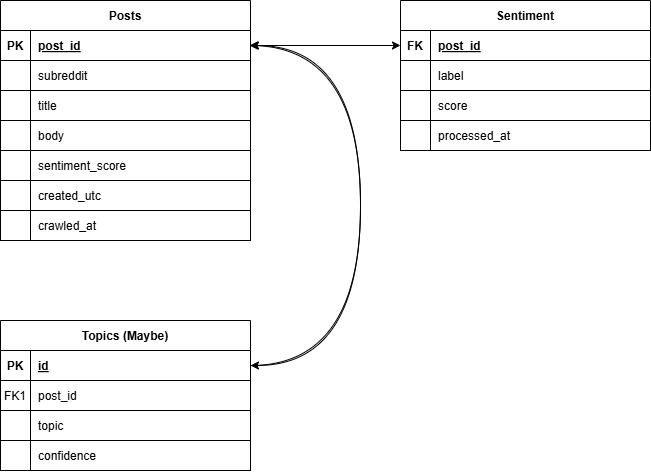

The diagram above was exported from draw.io. Its source (the exported page's mxGraphModel, read from the mxfile embedded in the PNG):
<mxGraphModel dx="839" dy="484" grid="1" gridSize="10" guides="1" tooltips="1" connect="1" arrows="1" fold="1" page="1" pageScale="1" pageWidth="850" pageHeight="1100" background="#FFFFFF" math="0" shadow="0" extFonts="Permanent Marker^https://fonts.googleapis.com/css?family=Permanent+Marker">
  <root>
    <mxCell id="0" />
    <mxCell id="1" parent="0" />
    <mxCell id="_n2OxiChAI3uLkkrsMdp-49" value="" style="rounded=0;whiteSpace=wrap;html=1;" vertex="1" parent="1">
      <mxGeometry x="550" y="180" width="220" height="30" as="geometry" />
    </mxCell>
    <mxCell id="_n2OxiChAI3uLkkrsMdp-50" value="" style="rounded=0;whiteSpace=wrap;html=1;" vertex="1" parent="1">
      <mxGeometry x="520" y="180" width="30" height="30" as="geometry" />
    </mxCell>
    <mxCell id="_n2OxiChAI3uLkkrsMdp-47" value="" style="rounded=0;whiteSpace=wrap;html=1;" vertex="1" parent="1">
      <mxGeometry x="550" y="150" width="220" height="30" as="geometry" />
    </mxCell>
    <mxCell id="_n2OxiChAI3uLkkrsMdp-48" value="" style="rounded=0;whiteSpace=wrap;html=1;" vertex="1" parent="1">
      <mxGeometry x="520" y="150" width="30" height="30" as="geometry" />
    </mxCell>
    <mxCell id="_n2OxiChAI3uLkkrsMdp-45" value="" style="rounded=0;whiteSpace=wrap;html=1;" vertex="1" parent="1">
      <mxGeometry x="150" y="150" width="220" height="30" as="geometry" />
    </mxCell>
    <mxCell id="_n2OxiChAI3uLkkrsMdp-46" value="" style="rounded=0;whiteSpace=wrap;html=1;" vertex="1" parent="1">
      <mxGeometry x="120" y="150" width="30" height="30" as="geometry" />
    </mxCell>
    <mxCell id="_n2OxiChAI3uLkkrsMdp-42" value="" style="rounded=0;whiteSpace=wrap;html=1;" vertex="1" parent="1">
      <mxGeometry x="150" y="180" width="220" height="30" as="geometry" />
    </mxCell>
    <mxCell id="_n2OxiChAI3uLkkrsMdp-43" value="" style="rounded=0;whiteSpace=wrap;html=1;" vertex="1" parent="1">
      <mxGeometry x="120" y="180" width="30" height="30" as="geometry" />
    </mxCell>
    <mxCell id="_n2OxiChAI3uLkkrsMdp-29" value="" style="rounded=0;whiteSpace=wrap;html=1;" vertex="1" parent="1">
      <mxGeometry x="550" y="240" width="220" height="30" as="geometry" />
    </mxCell>
    <mxCell id="_n2OxiChAI3uLkkrsMdp-30" value="" style="rounded=0;whiteSpace=wrap;html=1;" vertex="1" parent="1">
      <mxGeometry x="520" y="240" width="30" height="30" as="geometry" />
    </mxCell>
    <mxCell id="_n2OxiChAI3uLkkrsMdp-26" value="" style="rounded=0;whiteSpace=wrap;html=1;" vertex="1" parent="1">
      <mxGeometry x="550" y="210" width="220" height="30" as="geometry" />
    </mxCell>
    <mxCell id="_n2OxiChAI3uLkkrsMdp-27" value="" style="rounded=0;whiteSpace=wrap;html=1;" vertex="1" parent="1">
      <mxGeometry x="520" y="210" width="30" height="30" as="geometry" />
    </mxCell>
    <mxCell id="C-vyLk0tnHw3VtMMgP7b-2" value="Sentiment" style="shape=table;startSize=30;container=1;collapsible=1;childLayout=tableLayout;fixedRows=1;rowLines=0;fontStyle=1;align=center;resizeLast=1;" parent="1" vertex="1">
      <mxGeometry x="520" y="120" width="250" height="90" as="geometry" />
    </mxCell>
    <mxCell id="C-vyLk0tnHw3VtMMgP7b-3" value="" style="shape=partialRectangle;collapsible=0;dropTarget=0;pointerEvents=0;fillColor=none;points=[[0,0.5],[1,0.5]];portConstraint=eastwest;top=0;left=0;right=0;bottom=1;" parent="C-vyLk0tnHw3VtMMgP7b-2" vertex="1">
      <mxGeometry y="30" width="250" height="30" as="geometry" />
    </mxCell>
    <mxCell id="C-vyLk0tnHw3VtMMgP7b-4" value="FK" style="shape=partialRectangle;overflow=hidden;connectable=0;fillColor=none;top=0;left=0;bottom=0;right=0;fontStyle=1;" parent="C-vyLk0tnHw3VtMMgP7b-3" vertex="1">
      <mxGeometry width="30" height="30" as="geometry">
        <mxRectangle width="30" height="30" as="alternateBounds" />
      </mxGeometry>
    </mxCell>
    <mxCell id="C-vyLk0tnHw3VtMMgP7b-5" value="post_id" style="shape=partialRectangle;overflow=hidden;connectable=0;fillColor=none;top=0;left=0;bottom=0;right=0;align=left;spacingLeft=6;fontStyle=5;" parent="C-vyLk0tnHw3VtMMgP7b-3" vertex="1">
      <mxGeometry x="30" width="220" height="30" as="geometry">
        <mxRectangle width="220" height="30" as="alternateBounds" />
      </mxGeometry>
    </mxCell>
    <mxCell id="C-vyLk0tnHw3VtMMgP7b-6" value="" style="shape=partialRectangle;collapsible=0;dropTarget=0;pointerEvents=0;fillColor=none;points=[[0,0.5],[1,0.5]];portConstraint=eastwest;top=0;left=0;right=0;bottom=0;" parent="C-vyLk0tnHw3VtMMgP7b-2" vertex="1">
      <mxGeometry y="60" width="250" height="30" as="geometry" />
    </mxCell>
    <mxCell id="C-vyLk0tnHw3VtMMgP7b-7" value="" style="shape=partialRectangle;overflow=hidden;connectable=0;fillColor=none;top=0;left=0;bottom=0;right=0;" parent="C-vyLk0tnHw3VtMMgP7b-6" vertex="1">
      <mxGeometry width="30" height="30" as="geometry">
        <mxRectangle width="30" height="30" as="alternateBounds" />
      </mxGeometry>
    </mxCell>
    <mxCell id="C-vyLk0tnHw3VtMMgP7b-8" value="label" style="shape=partialRectangle;overflow=hidden;connectable=0;fillColor=none;top=0;left=0;bottom=0;right=0;align=left;spacingLeft=6;" parent="C-vyLk0tnHw3VtMMgP7b-6" vertex="1">
      <mxGeometry x="30" width="220" height="30" as="geometry">
        <mxRectangle width="220" height="30" as="alternateBounds" />
      </mxGeometry>
    </mxCell>
    <mxCell id="C-vyLk0tnHw3VtMMgP7b-13" value="Topics (Maybe)" style="shape=table;startSize=30;container=1;collapsible=1;childLayout=tableLayout;fixedRows=1;rowLines=0;fontStyle=1;align=center;resizeLast=1;" parent="1" vertex="1">
      <mxGeometry x="120" y="440" width="250" height="90" as="geometry" />
    </mxCell>
    <mxCell id="C-vyLk0tnHw3VtMMgP7b-14" value="" style="shape=partialRectangle;collapsible=0;dropTarget=0;pointerEvents=0;fillColor=none;points=[[0,0.5],[1,0.5]];portConstraint=eastwest;top=0;left=0;right=0;bottom=1;" parent="C-vyLk0tnHw3VtMMgP7b-13" vertex="1">
      <mxGeometry y="30" width="250" height="30" as="geometry" />
    </mxCell>
    <mxCell id="C-vyLk0tnHw3VtMMgP7b-15" value="PK" style="shape=partialRectangle;overflow=hidden;connectable=0;fillColor=none;top=0;left=0;bottom=0;right=0;fontStyle=1;" parent="C-vyLk0tnHw3VtMMgP7b-14" vertex="1">
      <mxGeometry width="30" height="30" as="geometry">
        <mxRectangle width="30" height="30" as="alternateBounds" />
      </mxGeometry>
    </mxCell>
    <mxCell id="C-vyLk0tnHw3VtMMgP7b-16" value="id" style="shape=partialRectangle;overflow=hidden;connectable=0;fillColor=none;top=0;left=0;bottom=0;right=0;align=left;spacingLeft=6;fontStyle=5;" parent="C-vyLk0tnHw3VtMMgP7b-14" vertex="1">
      <mxGeometry x="30" width="220" height="30" as="geometry">
        <mxRectangle width="220" height="30" as="alternateBounds" />
      </mxGeometry>
    </mxCell>
    <mxCell id="C-vyLk0tnHw3VtMMgP7b-17" value="" style="shape=partialRectangle;collapsible=0;dropTarget=0;pointerEvents=0;fillColor=none;points=[[0,0.5],[1,0.5]];portConstraint=eastwest;top=0;left=0;right=0;bottom=0;" parent="C-vyLk0tnHw3VtMMgP7b-13" vertex="1">
      <mxGeometry y="60" width="250" height="30" as="geometry" />
    </mxCell>
    <mxCell id="C-vyLk0tnHw3VtMMgP7b-18" value="FK1" style="shape=partialRectangle;overflow=hidden;connectable=0;fillColor=none;top=0;left=0;bottom=0;right=0;" parent="C-vyLk0tnHw3VtMMgP7b-17" vertex="1">
      <mxGeometry width="30" height="30" as="geometry">
        <mxRectangle width="30" height="30" as="alternateBounds" />
      </mxGeometry>
    </mxCell>
    <mxCell id="C-vyLk0tnHw3VtMMgP7b-19" value="post_id" style="shape=partialRectangle;overflow=hidden;connectable=0;fillColor=none;top=0;left=0;bottom=0;right=0;align=left;spacingLeft=6;" parent="C-vyLk0tnHw3VtMMgP7b-17" vertex="1">
      <mxGeometry x="30" width="220" height="30" as="geometry">
        <mxRectangle width="220" height="30" as="alternateBounds" />
      </mxGeometry>
    </mxCell>
    <mxCell id="_n2OxiChAI3uLkkrsMdp-33" style="edgeStyle=orthogonalEdgeStyle;rounded=0;orthogonalLoop=1;jettySize=auto;html=1;exitX=1;exitY=0.5;exitDx=0;exitDy=0;entryX=0;entryY=0.5;entryDx=0;entryDy=0;" edge="1" parent="1" source="C-vyLk0tnHw3VtMMgP7b-23" target="C-vyLk0tnHw3VtMMgP7b-3">
      <mxGeometry relative="1" as="geometry" />
    </mxCell>
    <mxCell id="C-vyLk0tnHw3VtMMgP7b-23" value="Posts" style="shape=table;startSize=30;container=1;collapsible=1;childLayout=tableLayout;fixedRows=1;rowLines=0;fontStyle=1;align=center;resizeLast=1;" parent="1" vertex="1">
      <mxGeometry x="120" y="120" width="250" height="90" as="geometry" />
    </mxCell>
    <mxCell id="C-vyLk0tnHw3VtMMgP7b-24" value="" style="shape=partialRectangle;collapsible=0;dropTarget=0;pointerEvents=0;fillColor=none;points=[[0,0.5],[1,0.5]];portConstraint=eastwest;top=0;left=0;right=0;bottom=1;" parent="C-vyLk0tnHw3VtMMgP7b-23" vertex="1">
      <mxGeometry y="30" width="250" height="30" as="geometry" />
    </mxCell>
    <mxCell id="C-vyLk0tnHw3VtMMgP7b-25" value="PK" style="shape=partialRectangle;overflow=hidden;connectable=0;fillColor=none;top=0;left=0;bottom=0;right=0;fontStyle=1;" parent="C-vyLk0tnHw3VtMMgP7b-24" vertex="1">
      <mxGeometry width="30" height="30" as="geometry">
        <mxRectangle width="30" height="30" as="alternateBounds" />
      </mxGeometry>
    </mxCell>
    <mxCell id="C-vyLk0tnHw3VtMMgP7b-26" value="post_id" style="shape=partialRectangle;overflow=hidden;connectable=0;fillColor=none;top=0;left=0;bottom=0;right=0;align=left;spacingLeft=6;fontStyle=5;" parent="C-vyLk0tnHw3VtMMgP7b-24" vertex="1">
      <mxGeometry x="30" width="220" height="30" as="geometry">
        <mxRectangle width="220" height="30" as="alternateBounds" />
      </mxGeometry>
    </mxCell>
    <mxCell id="C-vyLk0tnHw3VtMMgP7b-27" value="" style="shape=partialRectangle;collapsible=0;dropTarget=0;pointerEvents=0;fillColor=none;points=[[0,0.5],[1,0.5]];portConstraint=eastwest;top=0;left=0;right=0;bottom=0;" parent="C-vyLk0tnHw3VtMMgP7b-23" vertex="1">
      <mxGeometry y="60" width="250" height="30" as="geometry" />
    </mxCell>
    <mxCell id="C-vyLk0tnHw3VtMMgP7b-28" value="" style="shape=partialRectangle;overflow=hidden;connectable=0;fillColor=none;top=0;left=0;bottom=0;right=0;" parent="C-vyLk0tnHw3VtMMgP7b-27" vertex="1">
      <mxGeometry width="30" height="30" as="geometry">
        <mxRectangle width="30" height="30" as="alternateBounds" />
      </mxGeometry>
    </mxCell>
    <mxCell id="C-vyLk0tnHw3VtMMgP7b-29" value="subreddit" style="shape=partialRectangle;overflow=hidden;connectable=0;fillColor=none;top=0;left=0;bottom=0;right=0;align=left;spacingLeft=6;" parent="C-vyLk0tnHw3VtMMgP7b-27" vertex="1">
      <mxGeometry x="30" width="220" height="30" as="geometry">
        <mxRectangle width="220" height="30" as="alternateBounds" />
      </mxGeometry>
    </mxCell>
    <mxCell id="_n2OxiChAI3uLkkrsMdp-1" value="" style="rounded=0;whiteSpace=wrap;html=1;" vertex="1" parent="1">
      <mxGeometry x="150" y="210" width="220" height="30" as="geometry" />
    </mxCell>
    <mxCell id="_n2OxiChAI3uLkkrsMdp-2" value="" style="rounded=0;whiteSpace=wrap;html=1;" vertex="1" parent="1">
      <mxGeometry x="120" y="210" width="30" height="30" as="geometry" />
    </mxCell>
    <mxCell id="_n2OxiChAI3uLkkrsMdp-5" value="" style="rounded=0;whiteSpace=wrap;html=1;" vertex="1" parent="1">
      <mxGeometry x="150" y="240" width="220" height="30" as="geometry" />
    </mxCell>
    <mxCell id="_n2OxiChAI3uLkkrsMdp-6" value="" style="rounded=0;whiteSpace=wrap;html=1;" vertex="1" parent="1">
      <mxGeometry x="120" y="240" width="30" height="30" as="geometry" />
    </mxCell>
    <mxCell id="_n2OxiChAI3uLkkrsMdp-7" value="" style="rounded=0;whiteSpace=wrap;html=1;" vertex="1" parent="1">
      <mxGeometry x="150" y="270" width="220" height="30" as="geometry" />
    </mxCell>
    <mxCell id="_n2OxiChAI3uLkkrsMdp-8" value="" style="rounded=0;whiteSpace=wrap;html=1;" vertex="1" parent="1">
      <mxGeometry x="120" y="270" width="30" height="30" as="geometry" />
    </mxCell>
    <mxCell id="_n2OxiChAI3uLkkrsMdp-9" value="" style="rounded=0;whiteSpace=wrap;html=1;" vertex="1" parent="1">
      <mxGeometry x="150" y="300" width="220" height="30" as="geometry" />
    </mxCell>
    <mxCell id="_n2OxiChAI3uLkkrsMdp-10" value="" style="rounded=0;whiteSpace=wrap;html=1;" vertex="1" parent="1">
      <mxGeometry x="120" y="300" width="30" height="30" as="geometry" />
    </mxCell>
    <mxCell id="_n2OxiChAI3uLkkrsMdp-11" value="" style="rounded=0;whiteSpace=wrap;html=1;" vertex="1" parent="1">
      <mxGeometry x="150" y="330" width="220" height="30" as="geometry" />
    </mxCell>
    <mxCell id="_n2OxiChAI3uLkkrsMdp-12" value="" style="rounded=0;whiteSpace=wrap;html=1;" vertex="1" parent="1">
      <mxGeometry x="120" y="330" width="30" height="30" as="geometry" />
    </mxCell>
    <mxCell id="_n2OxiChAI3uLkkrsMdp-15" value="title" style="shape=partialRectangle;overflow=hidden;connectable=0;fillColor=none;top=0;left=0;bottom=0;right=0;align=left;spacingLeft=6;" vertex="1" parent="1">
      <mxGeometry x="150" y="210" width="220" height="30" as="geometry">
        <mxRectangle width="220" height="30" as="alternateBounds" />
      </mxGeometry>
    </mxCell>
    <mxCell id="_n2OxiChAI3uLkkrsMdp-16" value="body" style="shape=partialRectangle;overflow=hidden;connectable=0;fillColor=none;top=0;left=0;bottom=0;right=0;align=left;spacingLeft=6;" vertex="1" parent="1">
      <mxGeometry x="150" y="240" width="220" height="30" as="geometry">
        <mxRectangle width="220" height="30" as="alternateBounds" />
      </mxGeometry>
    </mxCell>
    <mxCell id="_n2OxiChAI3uLkkrsMdp-17" value="sentiment_score" style="shape=partialRectangle;overflow=hidden;connectable=0;fillColor=none;top=0;left=0;bottom=0;right=0;align=left;spacingLeft=6;" vertex="1" parent="1">
      <mxGeometry x="150" y="270" width="220" height="30" as="geometry">
        <mxRectangle width="220" height="30" as="alternateBounds" />
      </mxGeometry>
    </mxCell>
    <mxCell id="_n2OxiChAI3uLkkrsMdp-18" value="created_utc" style="shape=partialRectangle;overflow=hidden;connectable=0;fillColor=none;top=0;left=0;bottom=0;right=0;align=left;spacingLeft=6;" vertex="1" parent="1">
      <mxGeometry x="150" y="300" width="220" height="30" as="geometry">
        <mxRectangle width="220" height="30" as="alternateBounds" />
      </mxGeometry>
    </mxCell>
    <mxCell id="_n2OxiChAI3uLkkrsMdp-19" value="crawled_at" style="shape=partialRectangle;overflow=hidden;connectable=0;fillColor=none;top=0;left=0;bottom=0;right=0;align=left;spacingLeft=6;" vertex="1" parent="1">
      <mxGeometry x="150" y="330" width="220" height="30" as="geometry">
        <mxRectangle width="220" height="30" as="alternateBounds" />
      </mxGeometry>
    </mxCell>
    <mxCell id="_n2OxiChAI3uLkkrsMdp-23" value="" style="shape=partialRectangle;collapsible=0;dropTarget=0;pointerEvents=0;fillColor=none;points=[[0,0.5],[1,0.5]];portConstraint=eastwest;top=0;left=0;right=0;bottom=0;" vertex="1" parent="1">
      <mxGeometry x="520" y="240" width="250" height="30" as="geometry" />
    </mxCell>
    <mxCell id="_n2OxiChAI3uLkkrsMdp-24" value="" style="shape=partialRectangle;overflow=hidden;connectable=0;fillColor=none;top=0;left=0;bottom=0;right=0;" vertex="1" parent="_n2OxiChAI3uLkkrsMdp-23">
      <mxGeometry width="30" height="30" as="geometry">
        <mxRectangle width="30" height="30" as="alternateBounds" />
      </mxGeometry>
    </mxCell>
    <mxCell id="_n2OxiChAI3uLkkrsMdp-25" value="processed_at" style="shape=partialRectangle;overflow=hidden;connectable=0;fillColor=none;top=0;left=0;bottom=0;right=0;align=left;spacingLeft=6;" vertex="1" parent="_n2OxiChAI3uLkkrsMdp-23">
      <mxGeometry x="30" width="220" height="30" as="geometry">
        <mxRectangle width="220" height="30" as="alternateBounds" />
      </mxGeometry>
    </mxCell>
    <mxCell id="_n2OxiChAI3uLkkrsMdp-31" value="score" style="shape=partialRectangle;overflow=hidden;connectable=0;fillColor=none;top=0;left=0;bottom=0;right=0;align=left;spacingLeft=6;" vertex="1" parent="1">
      <mxGeometry x="550" y="210" width="220" height="30" as="geometry">
        <mxRectangle width="220" height="30" as="alternateBounds" />
      </mxGeometry>
    </mxCell>
    <mxCell id="_n2OxiChAI3uLkkrsMdp-32" style="rounded=0;orthogonalLoop=1;jettySize=auto;html=1;exitX=0;exitY=0.5;exitDx=0;exitDy=0;entryX=1;entryY=0.5;entryDx=0;entryDy=0;" edge="1" parent="1">
      <mxGeometry relative="1" as="geometry">
        <mxPoint x="439" y="165" as="sourcePoint" />
        <mxPoint x="369.0000000000001" y="165" as="targetPoint" />
      </mxGeometry>
    </mxCell>
    <mxCell id="_n2OxiChAI3uLkkrsMdp-34" value="" style="rounded=0;whiteSpace=wrap;html=1;" vertex="1" parent="1">
      <mxGeometry x="150" y="530" width="220" height="30" as="geometry" />
    </mxCell>
    <mxCell id="_n2OxiChAI3uLkkrsMdp-35" value="" style="rounded=0;whiteSpace=wrap;html=1;" vertex="1" parent="1">
      <mxGeometry x="120" y="530" width="30" height="30" as="geometry" />
    </mxCell>
    <mxCell id="_n2OxiChAI3uLkkrsMdp-36" value="topic" style="shape=partialRectangle;overflow=hidden;connectable=0;fillColor=none;top=0;left=0;bottom=0;right=0;align=left;spacingLeft=6;" vertex="1" parent="1">
      <mxGeometry x="150" y="530" width="220" height="30" as="geometry">
        <mxRectangle width="220" height="30" as="alternateBounds" />
      </mxGeometry>
    </mxCell>
    <mxCell id="_n2OxiChAI3uLkkrsMdp-37" value="" style="rounded=0;whiteSpace=wrap;html=1;" vertex="1" parent="1">
      <mxGeometry x="150" y="560" width="220" height="30" as="geometry" />
    </mxCell>
    <mxCell id="_n2OxiChAI3uLkkrsMdp-38" value="" style="rounded=0;whiteSpace=wrap;html=1;" vertex="1" parent="1">
      <mxGeometry x="120" y="560" width="30" height="30" as="geometry" />
    </mxCell>
    <mxCell id="_n2OxiChAI3uLkkrsMdp-39" value="confidence" style="shape=partialRectangle;overflow=hidden;connectable=0;fillColor=none;top=0;left=0;bottom=0;right=0;align=left;spacingLeft=6;" vertex="1" parent="1">
      <mxGeometry x="150" y="560" width="220" height="30" as="geometry">
        <mxRectangle width="220" height="30" as="alternateBounds" />
      </mxGeometry>
    </mxCell>
    <mxCell id="_n2OxiChAI3uLkkrsMdp-40" style="edgeStyle=orthogonalEdgeStyle;rounded=0;orthogonalLoop=1;jettySize=auto;html=1;exitX=1;exitY=0.5;exitDx=0;exitDy=0;entryX=1;entryY=0.5;entryDx=0;entryDy=0;elbow=vertical;curved=1;" edge="1" parent="1" source="C-vyLk0tnHw3VtMMgP7b-14" target="C-vyLk0tnHw3VtMMgP7b-24">
      <mxGeometry relative="1" as="geometry">
        <Array as="points">
          <mxPoint x="480" y="485" />
          <mxPoint x="480" y="165" />
        </Array>
      </mxGeometry>
    </mxCell>
    <mxCell id="_n2OxiChAI3uLkkrsMdp-41" style="edgeStyle=orthogonalEdgeStyle;rounded=0;orthogonalLoop=1;jettySize=auto;html=1;exitX=1;exitY=0.5;exitDx=0;exitDy=0;entryX=1;entryY=0.5;entryDx=0;entryDy=0;curved=1;" edge="1" parent="1" source="C-vyLk0tnHw3VtMMgP7b-24" target="C-vyLk0tnHw3VtMMgP7b-14">
      <mxGeometry relative="1" as="geometry">
        <Array as="points">
          <mxPoint x="480" y="165" />
          <mxPoint x="480" y="485" />
        </Array>
      </mxGeometry>
    </mxCell>
  </root>
</mxGraphModel>